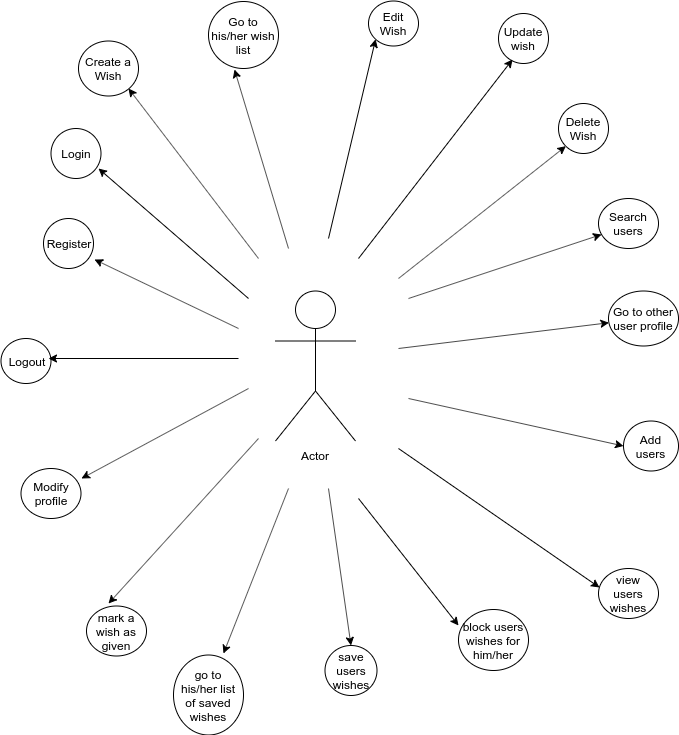

The diagram above was exported from draw.io. Its source (the exported page's mxGraphModel, read from the mxfile embedded in the PNG):
<mxGraphModel dx="1355" dy="757" grid="1" gridSize="10" guides="1" tooltips="1" connect="1" arrows="1" fold="1" page="1" pageScale="1" pageWidth="827" pageHeight="1169" math="0" shadow="0">
  <root>
    <mxCell id="0" />
    <mxCell id="1" parent="0" />
    <mxCell id="TkGUo4M_yYCjLcohwFBu-1" value="Actor" style="shape=umlActor;verticalLabelPosition=bottom;labelBackgroundColor=#ffffff;verticalAlign=top;html=1;" parent="1" vertex="1">
      <mxGeometry x="347" y="302.5" width="80" height="150" as="geometry" />
    </mxCell>
    <mxCell id="TkGUo4M_yYCjLcohwFBu-3" value="Register" style="ellipse;whiteSpace=wrap;html=1;" parent="1" vertex="1">
      <mxGeometry x="115" y="230" width="50" height="50" as="geometry" />
    </mxCell>
    <mxCell id="TkGUo4M_yYCjLcohwFBu-4" value="Login" style="ellipse;whiteSpace=wrap;html=1;" parent="1" vertex="1">
      <mxGeometry x="122.5" y="140" width="50" height="50" as="geometry" />
    </mxCell>
    <mxCell id="TkGUo4M_yYCjLcohwFBu-5" value="Create a Wish" style="ellipse;whiteSpace=wrap;html=1;" parent="1" vertex="1">
      <mxGeometry x="150" y="52.5" width="60" height="55" as="geometry" />
    </mxCell>
    <mxCell id="TkGUo4M_yYCjLcohwFBu-6" value="Edit Wish" style="ellipse;whiteSpace=wrap;html=1;" parent="1" vertex="1">
      <mxGeometry x="440" y="12.5" width="50" height="45" as="geometry" />
    </mxCell>
    <mxCell id="TkGUo4M_yYCjLcohwFBu-7" value="Delete Wish" style="ellipse;whiteSpace=wrap;html=1;" parent="1" vertex="1">
      <mxGeometry x="630" y="115" width="50" height="50" as="geometry" />
    </mxCell>
    <mxCell id="TkGUo4M_yYCjLcohwFBu-8" value="Search users" style="ellipse;whiteSpace=wrap;html=1;" parent="1" vertex="1">
      <mxGeometry x="670" y="210" width="60" height="50" as="geometry" />
    </mxCell>
    <mxCell id="TkGUo4M_yYCjLcohwFBu-9" value="Add users" style="ellipse;whiteSpace=wrap;html=1;" parent="1" vertex="1">
      <mxGeometry x="695" y="432.5" width="55" height="50" as="geometry" />
    </mxCell>
    <mxCell id="TkGUo4M_yYCjLcohwFBu-10" value="view users wishes" style="ellipse;whiteSpace=wrap;html=1;" parent="1" vertex="1">
      <mxGeometry x="670" y="580" width="60" height="50" as="geometry" />
    </mxCell>
    <mxCell id="TkGUo4M_yYCjLcohwFBu-11" value="save users wishes" style="ellipse;whiteSpace=wrap;html=1;" parent="1" vertex="1">
      <mxGeometry x="396.5" y="657" width="52" height="50" as="geometry" />
    </mxCell>
    <mxCell id="TkGUo4M_yYCjLcohwFBu-12" value="block users wishes for him/her" style="ellipse;whiteSpace=wrap;html=1;" parent="1" vertex="1">
      <mxGeometry x="530" y="621" width="70" height="61" as="geometry" />
    </mxCell>
    <mxCell id="TkGUo4M_yYCjLcohwFBu-13" value="Modify profile" style="ellipse;whiteSpace=wrap;html=1;" parent="1" vertex="1">
      <mxGeometry x="92.5" y="480" width="60" height="50" as="geometry" />
    </mxCell>
    <mxCell id="wDPakwHdbxFSoXfOk9Sl-4" style="edgeStyle=orthogonalEdgeStyle;rounded=0;orthogonalLoop=1;jettySize=auto;html=1;exitX=1;exitY=0.5;exitDx=0;exitDy=0;" edge="1" parent="1" source="TkGUo4M_yYCjLcohwFBu-14">
      <mxGeometry relative="1" as="geometry">
        <mxPoint x="123" y="373" as="targetPoint" />
      </mxGeometry>
    </mxCell>
    <mxCell id="TkGUo4M_yYCjLcohwFBu-14" value="Logout" style="ellipse;whiteSpace=wrap;html=1;" parent="1" vertex="1">
      <mxGeometry x="72.5" y="350" width="50" height="45" as="geometry" />
    </mxCell>
    <mxCell id="TkGUo4M_yYCjLcohwFBu-15" value="Go to his/her wish list" style="ellipse;whiteSpace=wrap;html=1;" parent="1" vertex="1">
      <mxGeometry x="280" y="13" width="70" height="67" as="geometry" />
    </mxCell>
    <mxCell id="TkGUo4M_yYCjLcohwFBu-16" value="Go to other user profile" style="ellipse;whiteSpace=wrap;html=1;" parent="1" vertex="1">
      <mxGeometry x="680" y="302.5" width="70" height="55" as="geometry" />
    </mxCell>
    <mxCell id="TkGUo4M_yYCjLcohwFBu-18" value="go to his/her list of saved wishes" style="ellipse;whiteSpace=wrap;html=1;" parent="1" vertex="1">
      <mxGeometry x="245" y="666.5" width="70" height="80" as="geometry" />
    </mxCell>
    <mxCell id="TkGUo4M_yYCjLcohwFBu-20" value="Update wish&lt;br&gt;" style="ellipse;whiteSpace=wrap;html=1;" parent="1" vertex="1">
      <mxGeometry x="570" y="25" width="50" height="50" as="geometry" />
    </mxCell>
    <mxCell id="TkGUo4M_yYCjLcohwFBu-21" value="mark a wish as given" style="ellipse;whiteSpace=wrap;html=1;" parent="1" vertex="1">
      <mxGeometry x="158" y="617.5" width="60" height="50" as="geometry" />
    </mxCell>
    <mxCell id="TkGUo4M_yYCjLcohwFBu-27" value="" style="endArrow=classic;html=1;entryX=1.02;entryY=0.82;entryDx=0;entryDy=0;entryPerimeter=0;" parent="1" edge="1" target="TkGUo4M_yYCjLcohwFBu-3">
      <mxGeometry width="50" height="50" relative="1" as="geometry">
        <mxPoint x="310" y="340" as="sourcePoint" />
        <mxPoint x="165" y="245" as="targetPoint" />
      </mxGeometry>
    </mxCell>
    <mxCell id="TkGUo4M_yYCjLcohwFBu-28" value="" style="endArrow=classic;html=1;" parent="1" edge="1">
      <mxGeometry width="50" height="50" relative="1" as="geometry">
        <mxPoint x="320" y="310" as="sourcePoint" />
        <mxPoint x="170" y="180" as="targetPoint" />
      </mxGeometry>
    </mxCell>
    <mxCell id="TkGUo4M_yYCjLcohwFBu-29" value="" style="endArrow=classic;html=1;" parent="1" edge="1">
      <mxGeometry width="50" height="50" relative="1" as="geometry">
        <mxPoint x="330" y="270" as="sourcePoint" />
        <mxPoint x="200" y="100" as="targetPoint" />
      </mxGeometry>
    </mxCell>
    <mxCell id="TkGUo4M_yYCjLcohwFBu-30" value="" style="endArrow=classic;html=1;entryX=0.371;entryY=1.015;entryDx=0;entryDy=0;entryPerimeter=0;" parent="1" target="TkGUo4M_yYCjLcohwFBu-15" edge="1">
      <mxGeometry width="50" height="50" relative="1" as="geometry">
        <mxPoint x="360" y="260" as="sourcePoint" />
        <mxPoint x="200" y="299" as="targetPoint" />
      </mxGeometry>
    </mxCell>
    <mxCell id="TkGUo4M_yYCjLcohwFBu-31" value="" style="endArrow=classic;html=1;entryX=0;entryY=1;entryDx=0;entryDy=0;" parent="1" target="TkGUo4M_yYCjLcohwFBu-6" edge="1">
      <mxGeometry width="50" height="50" relative="1" as="geometry">
        <mxPoint x="400" y="250" as="sourcePoint" />
        <mxPoint x="170" y="299" as="targetPoint" />
      </mxGeometry>
    </mxCell>
    <mxCell id="TkGUo4M_yYCjLcohwFBu-32" value="" style="endArrow=classic;html=1;entryX=0.28;entryY=0.92;entryDx=0;entryDy=0;entryPerimeter=0;" parent="1" target="TkGUo4M_yYCjLcohwFBu-20" edge="1">
      <mxGeometry width="50" height="50" relative="1" as="geometry">
        <mxPoint x="430" y="270" as="sourcePoint" />
        <mxPoint x="170" y="299" as="targetPoint" />
      </mxGeometry>
    </mxCell>
    <mxCell id="TkGUo4M_yYCjLcohwFBu-33" value="" style="endArrow=classic;html=1;entryX=0;entryY=1;entryDx=0;entryDy=0;" parent="1" target="TkGUo4M_yYCjLcohwFBu-7" edge="1">
      <mxGeometry width="50" height="50" relative="1" as="geometry">
        <mxPoint x="470" y="290" as="sourcePoint" />
        <mxPoint x="170" y="299" as="targetPoint" />
      </mxGeometry>
    </mxCell>
    <mxCell id="TkGUo4M_yYCjLcohwFBu-34" value="" style="endArrow=classic;html=1;entryX=0.05;entryY=0.72;entryDx=0;entryDy=0;entryPerimeter=0;" parent="1" target="TkGUo4M_yYCjLcohwFBu-8" edge="1">
      <mxGeometry width="50" height="50" relative="1" as="geometry">
        <mxPoint x="480" y="310" as="sourcePoint" />
        <mxPoint x="171.5" y="299" as="targetPoint" />
      </mxGeometry>
    </mxCell>
    <mxCell id="TkGUo4M_yYCjLcohwFBu-35" value="" style="endArrow=classic;html=1;" parent="1" target="TkGUo4M_yYCjLcohwFBu-16" edge="1">
      <mxGeometry width="50" height="50" relative="1" as="geometry">
        <mxPoint x="470" y="360" as="sourcePoint" />
        <mxPoint x="170" y="299" as="targetPoint" />
      </mxGeometry>
    </mxCell>
    <mxCell id="TkGUo4M_yYCjLcohwFBu-36" value="" style="endArrow=classic;html=1;entryX=0;entryY=0.5;entryDx=0;entryDy=0;" parent="1" target="TkGUo4M_yYCjLcohwFBu-9" edge="1">
      <mxGeometry width="50" height="50" relative="1" as="geometry">
        <mxPoint x="480" y="410" as="sourcePoint" />
        <mxPoint x="171.5" y="299" as="targetPoint" />
      </mxGeometry>
    </mxCell>
    <mxCell id="TkGUo4M_yYCjLcohwFBu-37" value="" style="endArrow=classic;html=1;entryX=0.017;entryY=0.38;entryDx=0;entryDy=0;entryPerimeter=0;" parent="1" target="TkGUo4M_yYCjLcohwFBu-10" edge="1">
      <mxGeometry width="50" height="50" relative="1" as="geometry">
        <mxPoint x="470" y="460" as="sourcePoint" />
        <mxPoint x="171.5" y="299" as="targetPoint" />
      </mxGeometry>
    </mxCell>
    <mxCell id="TkGUo4M_yYCjLcohwFBu-38" value="" style="endArrow=classic;html=1;entryX=0;entryY=0.262;entryDx=0;entryDy=0;entryPerimeter=0;" parent="1" target="TkGUo4M_yYCjLcohwFBu-12" edge="1">
      <mxGeometry width="50" height="50" relative="1" as="geometry">
        <mxPoint x="430" y="510" as="sourcePoint" />
        <mxPoint x="170" y="299" as="targetPoint" />
      </mxGeometry>
    </mxCell>
    <mxCell id="TkGUo4M_yYCjLcohwFBu-39" value="" style="endArrow=classic;html=1;entryX=0.5;entryY=0;entryDx=0;entryDy=0;" parent="1" target="TkGUo4M_yYCjLcohwFBu-11" edge="1">
      <mxGeometry width="50" height="50" relative="1" as="geometry">
        <mxPoint x="400" y="500" as="sourcePoint" />
        <mxPoint x="170" y="299" as="targetPoint" />
      </mxGeometry>
    </mxCell>
    <mxCell id="TkGUo4M_yYCjLcohwFBu-40" value="" style="endArrow=classic;html=1;entryX=0.714;entryY=-0.019;entryDx=0;entryDy=0;entryPerimeter=0;" parent="1" target="TkGUo4M_yYCjLcohwFBu-18" edge="1">
      <mxGeometry width="50" height="50" relative="1" as="geometry">
        <mxPoint x="360" y="500" as="sourcePoint" />
        <mxPoint x="257.6152236891496" y="549.822330470336" as="targetPoint" />
      </mxGeometry>
    </mxCell>
    <mxCell id="TkGUo4M_yYCjLcohwFBu-41" value="" style="endArrow=classic;html=1;entryX=0.367;entryY=-0.05;entryDx=0;entryDy=0;entryPerimeter=0;" parent="1" target="TkGUo4M_yYCjLcohwFBu-21" edge="1">
      <mxGeometry width="50" height="50" relative="1" as="geometry">
        <mxPoint x="330" y="450" as="sourcePoint" />
        <mxPoint x="206.5" y="575.04" as="targetPoint" />
      </mxGeometry>
    </mxCell>
    <mxCell id="TkGUo4M_yYCjLcohwFBu-42" value="" style="endArrow=classic;html=1;entryX=1.008;entryY=0.2;entryDx=0;entryDy=0;entryPerimeter=0;" parent="1" target="TkGUo4M_yYCjLcohwFBu-13" edge="1">
      <mxGeometry width="50" height="50" relative="1" as="geometry">
        <mxPoint x="320" y="400" as="sourcePoint" />
        <mxPoint x="60" y="730" as="targetPoint" />
      </mxGeometry>
    </mxCell>
    <mxCell id="TkGUo4M_yYCjLcohwFBu-43" value="" style="endArrow=classic;html=1;" parent="1" edge="1">
      <mxGeometry width="50" height="50" relative="1" as="geometry">
        <mxPoint x="310" y="370" as="sourcePoint" />
        <mxPoint x="120" y="370" as="targetPoint" />
      </mxGeometry>
    </mxCell>
  </root>
</mxGraphModel>